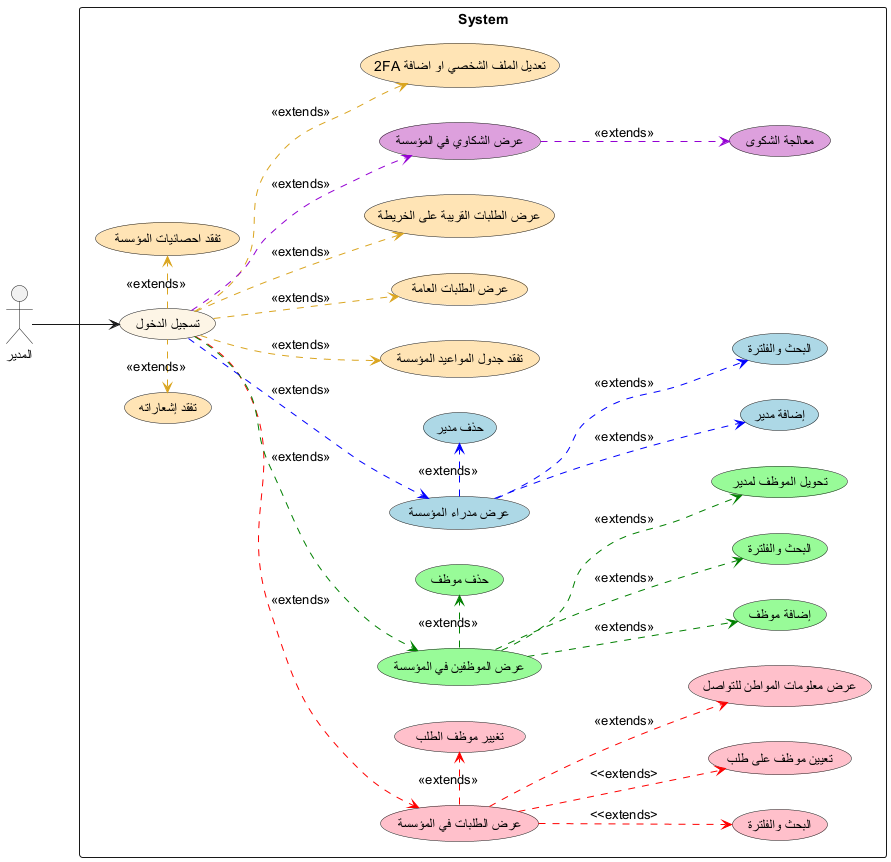

The diagram above was rendered by PlantUML. Its source (embedded in the PNG):
@startuml
left to right direction

:المدير: as org
rectangle System {
(تسجيل الدخول) as login #oldlace

(عرض الطلبات في المؤسسة) as uc1 #pink
(البحث والفلترة) as search #pink
(تعيين موظف على طلب) as uc2 #pink
(تغيير موظف الطلب) as uc3 #pink
(عرض معلومات المواطن للتواصل) as uc4 #pink

(عرض الموظفين في المؤسسة) as uc5 #palegreen
(إضافة موظف) as uc6 #palegreen
(حذف موظف) as uc7 #palegreen
(البحث والفلترة) as uc8 #palegreen
(تحويل الموظف لمدير) as uc13 #palegreen

(عرض مدراء المؤسسة) as uc9 #lightblue
(إضافة مدير) as uc10 #lightblue
(حذف مدير) as uc11 #lightblue
(البحث والفلترة) as uc12 #lightblue

(تفقد احصائيات المؤسسة) as uc21 #moccasin
(تفقد جدول المواعيد المؤسسة) as uc18 #moccasin
(عرض الطلبات العامة) as uc14 #moccasin
(عرض الطلبات القريبة على الخريطة) as uc15 #moccasin

(عرض الشكاوي في المؤسسة) as uc16 #plum
(معالجة الشكوى) as uc17 #plum

(تفقد إشعاراته) as uc19 #moccasin
(تعديل الملف الشخصي او اضافة 2FA) as uc20 #moccasin
}
org --> login

login .down.> uc1 #red : <<extends>>
uc1 .down.> uc2 #red : <<extends>
uc1 .down.> search #red : <<extends>
uc1 .right.> uc3 #red : <<extends>>
uc1  .down.> uc4 #red : <<extends>>

login .down.> uc5 #green : <<extends>>
uc5 .down.> uc6 #green : <<extends>>
uc5 .right.> uc7 #green : <<extends>>
uc5 .down.> uc8 #green : <<extends>>
uc5 .down.> uc13 #green : <<extends>>

login .down.> uc9 #blue : <<extends>>
uc9 .down.> uc10 #blue : <<extends>>
uc9 .right.> uc11 #blue : <<extends>>
uc9 .down.> uc12 #blue : <<extends>>

login .> uc21 #goldenrod : <<extends>>
login .down.> uc18 #goldenrod : <<extends>>
login .down.> uc14 #goldenrod : <<extends>>
login .down.> uc15 #goldenrod : <<extends>>
login .left.> uc19 #goldenrod : <<extends>>
login .down.> uc20 #goldenrod : <<extends>>

login .down.> uc16 #darkviolet : <<extends>>
uc16 .down.> uc17 #darkviolet : <<extends>>
@enduml